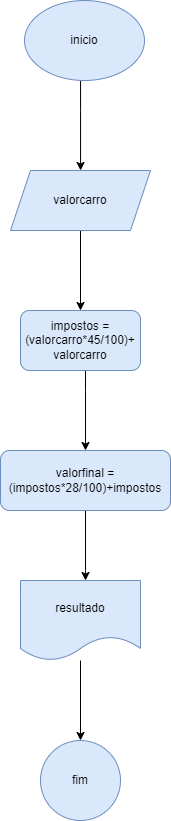

The diagram above was exported from draw.io. Its source (the exported page's mxGraphModel, read from the mxfile embedded in the PNG):
<mxGraphModel dx="1035" dy="551" grid="1" gridSize="10" guides="1" tooltips="1" connect="1" arrows="1" fold="1" page="1" pageScale="1" pageWidth="827" pageHeight="1169" math="0" shadow="0">
  <root>
    <mxCell id="0" />
    <mxCell id="1" parent="0" />
    <mxCell id="rR7NNrFEmvozvQbvVhdc-3" value="" style="edgeStyle=orthogonalEdgeStyle;rounded=0;orthogonalLoop=1;jettySize=auto;html=1;" edge="1" parent="1" source="rR7NNrFEmvozvQbvVhdc-1" target="rR7NNrFEmvozvQbvVhdc-2">
      <mxGeometry relative="1" as="geometry">
        <Array as="points">
          <mxPoint x="410" y="210" />
          <mxPoint x="410" y="210" />
        </Array>
      </mxGeometry>
    </mxCell>
    <mxCell id="rR7NNrFEmvozvQbvVhdc-1" value="inicio" style="ellipse;whiteSpace=wrap;html=1;fillColor=#dae8fc;strokeColor=#6c8ebf;" vertex="1" parent="1">
      <mxGeometry x="354" y="100" width="120" height="80" as="geometry" />
    </mxCell>
    <mxCell id="rR7NNrFEmvozvQbvVhdc-5" value="" style="edgeStyle=orthogonalEdgeStyle;rounded=0;orthogonalLoop=1;jettySize=auto;html=1;" edge="1" parent="1" source="rR7NNrFEmvozvQbvVhdc-2" target="rR7NNrFEmvozvQbvVhdc-4">
      <mxGeometry relative="1" as="geometry" />
    </mxCell>
    <mxCell id="rR7NNrFEmvozvQbvVhdc-2" value="valorcarro" style="shape=parallelogram;perimeter=parallelogramPerimeter;whiteSpace=wrap;html=1;fixedSize=1;fillColor=#dae8fc;strokeColor=#6c8ebf;" vertex="1" parent="1">
      <mxGeometry x="340" y="270" width="140" height="60" as="geometry" />
    </mxCell>
    <mxCell id="rR7NNrFEmvozvQbvVhdc-7" value="" style="edgeStyle=orthogonalEdgeStyle;rounded=0;orthogonalLoop=1;jettySize=auto;html=1;" edge="1" parent="1" source="rR7NNrFEmvozvQbvVhdc-4" target="rR7NNrFEmvozvQbvVhdc-6">
      <mxGeometry relative="1" as="geometry">
        <Array as="points">
          <mxPoint x="415" y="490" />
          <mxPoint x="415" y="490" />
        </Array>
      </mxGeometry>
    </mxCell>
    <mxCell id="rR7NNrFEmvozvQbvVhdc-4" value="impostos = (valorcarro*45/100)+ valorcarro" style="rounded=1;whiteSpace=wrap;html=1;fillColor=#dae8fc;strokeColor=#6c8ebf;" vertex="1" parent="1">
      <mxGeometry x="350" y="410" width="120" height="60" as="geometry" />
    </mxCell>
    <mxCell id="rR7NNrFEmvozvQbvVhdc-9" value="" style="edgeStyle=orthogonalEdgeStyle;rounded=0;orthogonalLoop=1;jettySize=auto;html=1;" edge="1" parent="1" source="rR7NNrFEmvozvQbvVhdc-6" target="rR7NNrFEmvozvQbvVhdc-8">
      <mxGeometry relative="1" as="geometry">
        <Array as="points">
          <mxPoint x="415" y="670" />
          <mxPoint x="415" y="670" />
        </Array>
      </mxGeometry>
    </mxCell>
    <mxCell id="rR7NNrFEmvozvQbvVhdc-6" value="valorfinal = (impostos*28/100)+impostos" style="rounded=1;whiteSpace=wrap;html=1;fillColor=#dae8fc;strokeColor=#6c8ebf;" vertex="1" parent="1">
      <mxGeometry x="330" y="550" width="170" height="60" as="geometry" />
    </mxCell>
    <mxCell id="rR7NNrFEmvozvQbvVhdc-11" value="" style="edgeStyle=orthogonalEdgeStyle;rounded=0;orthogonalLoop=1;jettySize=auto;html=1;" edge="1" parent="1" source="rR7NNrFEmvozvQbvVhdc-8" target="rR7NNrFEmvozvQbvVhdc-10">
      <mxGeometry relative="1" as="geometry" />
    </mxCell>
    <mxCell id="rR7NNrFEmvozvQbvVhdc-8" value="resultado" style="shape=document;whiteSpace=wrap;html=1;boundedLbl=1;rounded=1;fillColor=#dae8fc;strokeColor=#6c8ebf;" vertex="1" parent="1">
      <mxGeometry x="350" y="680" width="120" height="80" as="geometry" />
    </mxCell>
    <mxCell id="rR7NNrFEmvozvQbvVhdc-10" value="fim" style="ellipse;whiteSpace=wrap;html=1;rounded=1;fillColor=#dae8fc;strokeColor=#6c8ebf;" vertex="1" parent="1">
      <mxGeometry x="370" y="840" width="80" height="80" as="geometry" />
    </mxCell>
  </root>
</mxGraphModel>